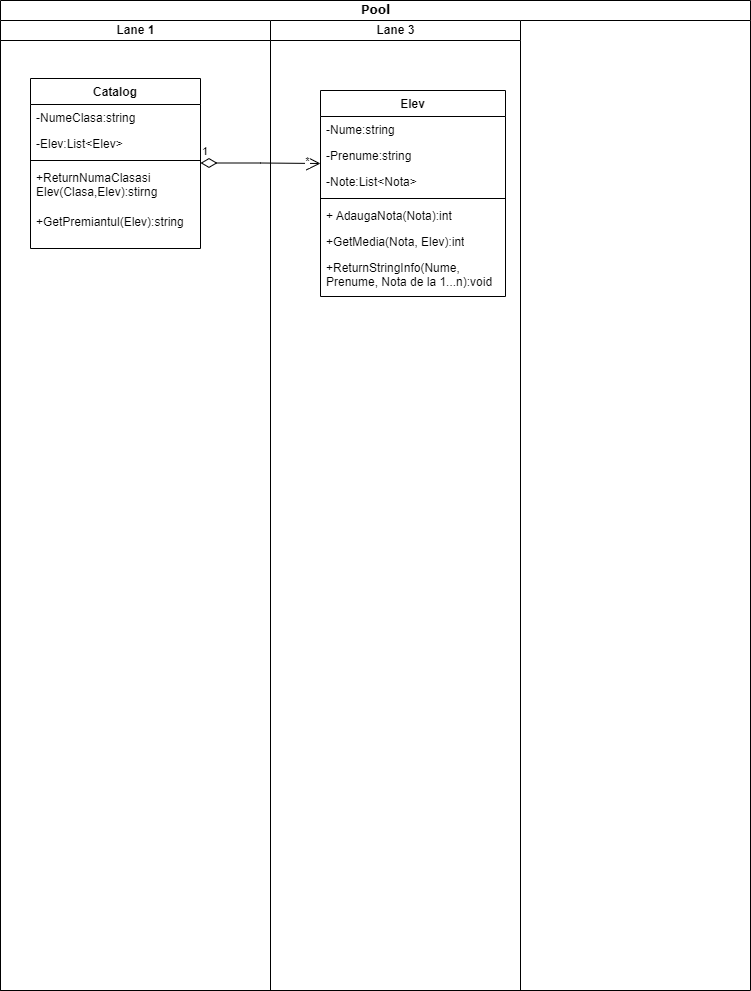

The diagram above was exported from draw.io. Its source (the exported page's mxGraphModel, read from the mxfile embedded in the PNG):
<mxGraphModel dx="2074" dy="782" grid="1" gridSize="10" guides="1" tooltips="1" connect="1" arrows="1" fold="1" page="1" pageScale="1" pageWidth="850" pageHeight="1100" background="none" math="0" shadow="0">
  <root>
    <mxCell id="0" />
    <mxCell id="1" parent="0" />
    <mxCell id="1c1d494c118603dd-1" value="Pool" style="swimlane;html=1;childLayout=stackLayout;startSize=20;rounded=0;shadow=0;comic=0;labelBackgroundColor=none;strokeWidth=1;fontFamily=Verdana;fontSize=12;align=center;" parent="1" vertex="1">
      <mxGeometry x="40" y="20" width="750" height="990" as="geometry" />
    </mxCell>
    <mxCell id="1c1d494c118603dd-2" value="Lane 1" style="swimlane;html=1;startSize=20;" parent="1c1d494c118603dd-1" vertex="1">
      <mxGeometry y="20" width="270" height="970" as="geometry" />
    </mxCell>
    <mxCell id="llVpiLu_dbrjhjQBaCYb-14" value="Catalog" style="swimlane;fontStyle=1;align=center;verticalAlign=top;childLayout=stackLayout;horizontal=1;startSize=26;horizontalStack=0;resizeParent=1;resizeParentMax=0;resizeLast=0;collapsible=1;marginBottom=0;whiteSpace=wrap;html=1;" parent="1c1d494c118603dd-2" vertex="1">
      <mxGeometry x="30" y="58" width="170" height="170" as="geometry" />
    </mxCell>
    <mxCell id="llVpiLu_dbrjhjQBaCYb-15" value="-NumeClasa:string" style="text;strokeColor=none;fillColor=none;align=left;verticalAlign=top;spacingLeft=4;spacingRight=4;overflow=hidden;rotatable=0;points=[[0,0.5],[1,0.5]];portConstraint=eastwest;whiteSpace=wrap;html=1;" parent="llVpiLu_dbrjhjQBaCYb-14" vertex="1">
      <mxGeometry y="26" width="170" height="26" as="geometry" />
    </mxCell>
    <mxCell id="llVpiLu_dbrjhjQBaCYb-18" value="-Elev:List&amp;lt;Elev&amp;gt;" style="text;strokeColor=none;fillColor=none;align=left;verticalAlign=top;spacingLeft=4;spacingRight=4;overflow=hidden;rotatable=0;points=[[0,0.5],[1,0.5]];portConstraint=eastwest;whiteSpace=wrap;html=1;" parent="llVpiLu_dbrjhjQBaCYb-14" vertex="1">
      <mxGeometry y="52" width="170" height="26" as="geometry" />
    </mxCell>
    <mxCell id="llVpiLu_dbrjhjQBaCYb-16" value="" style="line;strokeWidth=1;fillColor=none;align=left;verticalAlign=middle;spacingTop=-1;spacingLeft=3;spacingRight=3;rotatable=0;labelPosition=right;points=[];portConstraint=eastwest;strokeColor=inherit;" parent="llVpiLu_dbrjhjQBaCYb-14" vertex="1">
      <mxGeometry y="78" width="170" height="8" as="geometry" />
    </mxCell>
    <mxCell id="llVpiLu_dbrjhjQBaCYb-17" value="+ReturnNumaClasasi Elev(Clasa,Elev):stirng" style="text;strokeColor=none;fillColor=none;align=left;verticalAlign=top;spacingLeft=4;spacingRight=4;overflow=hidden;rotatable=0;points=[[0,0.5],[1,0.5]];portConstraint=eastwest;whiteSpace=wrap;html=1;" parent="llVpiLu_dbrjhjQBaCYb-14" vertex="1">
      <mxGeometry y="86" width="170" height="44" as="geometry" />
    </mxCell>
    <mxCell id="llVpiLu_dbrjhjQBaCYb-19" value="+GetPremiantul(Elev):string" style="text;strokeColor=none;fillColor=none;align=left;verticalAlign=top;spacingLeft=4;spacingRight=4;overflow=hidden;rotatable=0;points=[[0,0.5],[1,0.5]];portConstraint=eastwest;whiteSpace=wrap;html=1;" parent="llVpiLu_dbrjhjQBaCYb-14" vertex="1">
      <mxGeometry y="130" width="170" height="40" as="geometry" />
    </mxCell>
    <mxCell id="llVpiLu_dbrjhjQBaCYb-24" value="1" style="endArrow=open;html=1;endSize=12;startArrow=diamondThin;startSize=14;startFill=0;edgeStyle=orthogonalEdgeStyle;align=left;verticalAlign=bottom;rounded=0;" parent="1c1d494c118603dd-2" edge="1">
      <mxGeometry x="-1" y="3" relative="1" as="geometry">
        <mxPoint x="200" y="142.5" as="sourcePoint" />
        <mxPoint x="320" y="143" as="targetPoint" />
        <Array as="points">
          <mxPoint x="260" y="142.5" />
          <mxPoint x="260" y="142.5" />
        </Array>
      </mxGeometry>
    </mxCell>
    <mxCell id="llVpiLu_dbrjhjQBaCYb-26" value="*" style="edgeLabel;html=1;align=center;verticalAlign=middle;resizable=0;points=[];" parent="llVpiLu_dbrjhjQBaCYb-24" vertex="1" connectable="0">
      <mxGeometry x="0.7664" y="2" relative="1" as="geometry">
        <mxPoint as="offset" />
      </mxGeometry>
    </mxCell>
    <mxCell id="1c1d494c118603dd-4" value="Lane 3" style="swimlane;html=1;startSize=20;" parent="1c1d494c118603dd-1" vertex="1">
      <mxGeometry x="270" y="20" width="250" height="970" as="geometry" />
    </mxCell>
    <mxCell id="llVpiLu_dbrjhjQBaCYb-2" value="Elev" style="swimlane;fontStyle=1;align=center;verticalAlign=top;childLayout=stackLayout;horizontal=1;startSize=26;horizontalStack=0;resizeParent=1;resizeParentMax=0;resizeLast=0;collapsible=1;marginBottom=0;whiteSpace=wrap;html=1;" parent="1c1d494c118603dd-4" vertex="1">
      <mxGeometry x="50" y="70" width="185" height="206" as="geometry" />
    </mxCell>
    <mxCell id="llVpiLu_dbrjhjQBaCYb-3" value="-Nume:string" style="text;strokeColor=none;fillColor=none;align=left;verticalAlign=top;spacingLeft=4;spacingRight=4;overflow=hidden;rotatable=0;points=[[0,0.5],[1,0.5]];portConstraint=eastwest;whiteSpace=wrap;html=1;" parent="llVpiLu_dbrjhjQBaCYb-2" vertex="1">
      <mxGeometry y="26" width="185" height="26" as="geometry" />
    </mxCell>
    <mxCell id="llVpiLu_dbrjhjQBaCYb-6" value="-Prenume:string" style="text;strokeColor=none;fillColor=none;align=left;verticalAlign=top;spacingLeft=4;spacingRight=4;overflow=hidden;rotatable=0;points=[[0,0.5],[1,0.5]];portConstraint=eastwest;whiteSpace=wrap;html=1;" parent="llVpiLu_dbrjhjQBaCYb-2" vertex="1">
      <mxGeometry y="52" width="185" height="26" as="geometry" />
    </mxCell>
    <mxCell id="llVpiLu_dbrjhjQBaCYb-7" value="-Note:List&amp;lt;Nota&amp;gt;" style="text;strokeColor=none;fillColor=none;align=left;verticalAlign=top;spacingLeft=4;spacingRight=4;overflow=hidden;rotatable=0;points=[[0,0.5],[1,0.5]];portConstraint=eastwest;whiteSpace=wrap;html=1;" parent="llVpiLu_dbrjhjQBaCYb-2" vertex="1">
      <mxGeometry y="78" width="185" height="26" as="geometry" />
    </mxCell>
    <mxCell id="llVpiLu_dbrjhjQBaCYb-4" value="" style="line;strokeWidth=1;fillColor=none;align=left;verticalAlign=middle;spacingTop=-1;spacingLeft=3;spacingRight=3;rotatable=0;labelPosition=right;points=[];portConstraint=eastwest;strokeColor=inherit;" parent="llVpiLu_dbrjhjQBaCYb-2" vertex="1">
      <mxGeometry y="104" width="185" height="8" as="geometry" />
    </mxCell>
    <mxCell id="zZAdHbSmPzcOwkvNawwn-1" value="+ AdaugaNota(Nota):int" style="text;strokeColor=none;fillColor=none;align=left;verticalAlign=top;spacingLeft=4;spacingRight=4;overflow=hidden;rotatable=0;points=[[0,0.5],[1,0.5]];portConstraint=eastwest;whiteSpace=wrap;html=1;" vertex="1" parent="llVpiLu_dbrjhjQBaCYb-2">
      <mxGeometry y="112" width="185" height="26" as="geometry" />
    </mxCell>
    <mxCell id="llVpiLu_dbrjhjQBaCYb-5" value="+GetMedia(Nota, Elev):int" style="text;strokeColor=none;fillColor=none;align=left;verticalAlign=top;spacingLeft=4;spacingRight=4;overflow=hidden;rotatable=0;points=[[0,0.5],[1,0.5]];portConstraint=eastwest;whiteSpace=wrap;html=1;" parent="llVpiLu_dbrjhjQBaCYb-2" vertex="1">
      <mxGeometry y="138" width="185" height="26" as="geometry" />
    </mxCell>
    <mxCell id="llVpiLu_dbrjhjQBaCYb-8" value="+ReturnStringInfo(Nume, Prenume, Nota de la 1...n):void" style="text;strokeColor=none;fillColor=none;align=left;verticalAlign=top;spacingLeft=4;spacingRight=4;overflow=hidden;rotatable=0;points=[[0,0.5],[1,0.5]];portConstraint=eastwest;whiteSpace=wrap;html=1;" parent="llVpiLu_dbrjhjQBaCYb-2" vertex="1">
      <mxGeometry y="164" width="185" height="42" as="geometry" />
    </mxCell>
  </root>
</mxGraphModel>